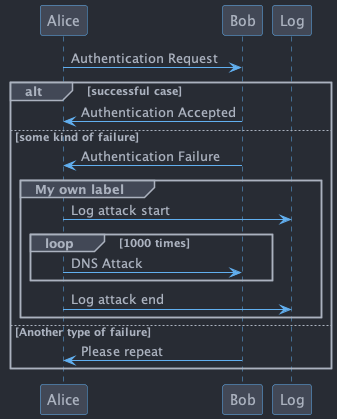

The diagram above was rendered by PlantUML. Its source (embedded in the PNG):
@startuml

!include ../theme.puml

Alice -> Bob: Authentication Request

alt successful case

    Bob -> Alice: Authentication Accepted

else some kind of failure

    Bob -> Alice: Authentication Failure
    group My own label
    Alice -> Log : Log attack start
        loop 1000 times
            Alice -> Bob: DNS Attack
        end
    Alice -> Log : Log attack end
    end

else Another type of failure

   Bob -> Alice: Please repeat

end

@enduml